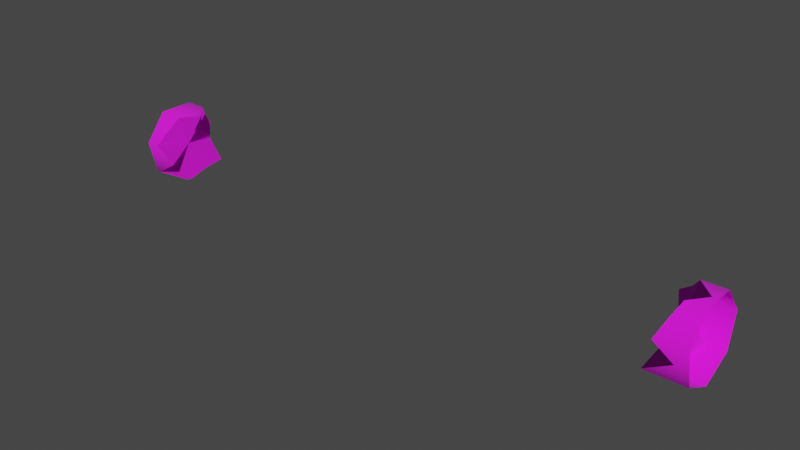 # Source: tentacle_busted_x3_02.blend  (saved by Blender 3.4.6; exported with 4.5.12 LTS)
import bpy
from mathutils import Matrix  # noqa: F401  (used for matrix-valued properties, if any)

bpy.ops.wm.read_factory_settings(use_empty=True)
scene = bpy.context.scene
scene.name = 'Scene'

# ---- collections
col_collection = bpy.data.collections.new('Collection'); scene.collection.children.link(col_collection)
col_export = bpy.data.collections.new('Export'); scene.collection.children.link(col_export)

# ---- images (referenced by path relative to the original .blend; pixels are not part of the script)
import os
ASSET_DIR = os.environ.get("B2B_ASSET_DIR", "")  # directory of the original .blend (textures are referenced by path, not embedded)
HERE = os.path.dirname(os.path.abspath(__file__))  # packed textures are extracted next to this script under _unpacked/

def load_image(name, relpath, width, height, colorspace="sRGB"):
    """Load a texture the original file referenced (path relative to the .blend, or extracted next to this script)."""
    p = next((c for c in (os.path.join(HERE, relpath), os.path.join(ASSET_DIR, relpath)) if relpath and os.path.exists(c)), "")
    if p:
        img = bpy.data.images.load(p, check_existing=True)
        img.name = name
    else:  # same state as the original file: an image datablock whose file is absent (Cycles renders it pink)
        img = bpy.data.images.new(name, width, height)
        img.source = "FILE"
        img.filepath = "//" + (relpath or name)
    img.colorspace_settings.name = colorspace
    return img
img_robotentacle_png = load_image('robotentacle.png', 'robotentacle.png', 1024, 1024, 'sRGB')

# ---- materials (node trees are filled in below, after node groups)
mat_null_white = bpy.data.materials.new('null_white')
mat_null_white.use_backface_culling = True
mat_null_white.use_transparent_shadow = False

# ---- material node trees
mat_null_white.use_nodes = True; mat_null_white.node_tree.nodes.clear()
_N = mat_null_white.node_tree.nodes; _L = mat_null_white.node_tree.links
n0 = _N.new('ShaderNodeBsdfPrincipled'); n0.name = 'Principled BSDF'; n0.location = (10, 300)
n0.distribution = 'GGX'
n0.subsurface_method = 'RANDOM_WALK_SKIN'
n0.inputs[2].default_value = 1.0
n0.inputs[27].default_value = (0.0, 0.0, 0.0, 1.0)
n0.inputs[28].default_value = 1.0
n1 = _N.new('ShaderNodeOutputMaterial'); n1.name = 'Material Output'; n1.location = (320, 270)
n2 = _N.new('ShaderNodeTexImage'); n2.name = 'Image Texture'; n2.location = (-440, 210)
n2.label = 'BASE COLOR'
n2.image = img_robotentacle_png
_L.new(n0.outputs[0], n1.inputs[0])
_L.new(n2.outputs[0], n0.inputs[0])
_L.new(n2.outputs[1], n0.inputs[4])
n1.is_active_output = True

# ---- world
world_world = bpy.data.worlds.new('World'); scene.world = world_world
world_world.use_nodes = True; world_world.node_tree.nodes.clear()
_N = world_world.node_tree.nodes; _L = world_world.node_tree.links
n0 = _N.new('ShaderNodeOutputWorld'); n0.name = 'World Output'; n0.location = (300, 300)
n1 = _N.new('ShaderNodeBackground'); n1.name = 'Background'; n1.location = (10, 300)
n1.inputs[0].default_value = (0.05088, 0.05088, 0.05088, 1.0)
_L.new(n1.outputs[0], n0.inputs[0])
n0.is_active_output = True
world_world.color = (0.05088, 0.05088, 0.05088)
world_world.use_sun_shadow = False
world_world.sun_shadow_jitter_overblur = 0.0

# ---- meshes
me_rsrc_world_prop_construct_ghost_in_machine_robotentacle_busted = bpy.data.meshes.new('rsrc.world.prop.construct.ghost_in_machine.robotentacle_busted_')
me_rsrc_world_prop_construct_ghost_in_machine_robotentacle_busted.from_pydata([(-0.4787, -0.3753, -0.1564), (-0.3662, -0.3377, -0.07818), (-0.4245, -0.5, 0.0), (-0.4238, -0.3, -1.073e-08), (-0.3421, -0.4599, -0.1757), (-0.4032, -0.3377, 0.07818), (-0.4317, -0.5445, -0.195), (-0.3642, -0.3753, 0.1564), (-0.4052, -0.6123, -0.1409), (-0.465, -0.4599, 0.1757), (-0.374, -0.6802, -0.08678), (-0.4727, -0.5445, 0.195), (-0.3071, -0.6802, 1.311e-08), (-0.4469, -0.6123, 0.1409), (-0.397, -0.6802, 0.08678), (2.377, -0.3377, 0.07818), (2.356, -0.3, 2.134e-08), (2.355, -0.5, 0.0), (2.414, -0.3377, -0.07818), (2.416, -0.3753, 0.1564), (2.301, -0.3753, -0.1564), (2.315, -0.4599, 0.1757), (2.438, -0.4599, -0.1757), (2.257, -0.5445, 0.195), (2.348, -0.5445, -0.195), (2.333, -0.6123, 0.1409), (2.375, -0.6123, -0.1409), (2.383, -0.6802, 0.08678), (2.406, -0.6802, -0.08678), (2.473, -0.6802, 1.36e-08)], [], [(0, 1, 2), (1, 3, 2), (4, 0, 2), (3, 5, 2), (6, 4, 2), (5, 7, 2), (8, 6, 2), (7, 9, 2), (10, 8, 2), (9, 11, 2), (12, 10, 2), (11, 13, 2), (14, 12, 2), (13, 14, 2), (15, 16, 17), (16, 18, 17), (15, 17, 19), (18, 20, 17), (21, 19, 17), (20, 22, 17), (21, 17, 23), (22, 24, 17), (25, 23, 17), (24, 26, 17), (27, 25, 17), (26, 28, 17), (29, 27, 17), (28, 29, 17)])
me_rsrc_world_prop_construct_ghost_in_machine_robotentacle_busted.polygons.foreach_set('use_smooth', [True] * 28)
_uv = me_rsrc_world_prop_construct_ghost_in_machine_robotentacle_busted.uv_layers.new(name='UVMap')
_uv.uv.foreach_set('vector', [0.8909, 0.213, 0.6955, 0.1189, 0.5, 0.5248, 0.6955, 0.1189, 0.5, 0.02476, 0.5, 0.5248, 0.9392, 0.4245, 0.8909, 0.213, 0.5, 0.5248, 0.5, 0.02476, 0.3045, 0.1189, 0.5, 0.5248, 0.9875, 0.636, 0.9392, 0.4245, 0.5, 0.5248, 0.3045, 0.1189, 0.1091, 0.213, 0.5, 0.5248, 0.8522, 0.8056, 0.9875, 0.636, 0.5, 0.5248, 0.1091, 0.213, 0.06081, 0.4245, 0.5, 0.5248, 0.7169, 0.9752, 0.8522, 0.8056, 0.5, 0.5248, 0.06081, 0.4245, 0.01254, 0.636, 0.5, 0.5248, 0.5, 0.9752, 0.7169, 0.9752, 0.5, 0.5248, 0.01254, 0.636, 0.1478, 0.8056, 0.5, 0.5248, 0.2831, 0.9752, 0.5, 0.9752, 0.5, 0.5248, 0.1478, 0.8056, 0.2831, 0.9752, 0.5, 0.5248, 0.3045, 0.1189, 0.5, 0.02476, 0.5, 0.5248, 0.5, 0.02476, 0.6955, 0.1189, 0.5, 0.5248, 0.3045, 0.1189, 0.5, 0.5248, 0.1091, 0.213, 0.6955, 0.1189, 0.8909, 0.213, 0.5, 0.5248, 0.06081, 0.4245, 0.1091, 0.213, 0.5, 0.5248, 0.8909, 0.213, 0.9392, 0.4245, 0.5, 0.5248, 0.06081, 0.4245, 0.5, 0.5248, 0.01254, 0.636, 0.9392, 0.4245, 0.9875, 0.636, 0.5, 0.5248, 0.1478, 0.8056, 0.01254, 0.636, 0.5, 0.5248, 0.9875, 0.636, 0.8522, 0.8056, 0.5, 0.5248, 0.2831, 0.9752, 0.1478, 0.8056, 0.5, 0.5248, 0.8522, 0.8056, 0.7169, 0.9752, 0.5, 0.5248, 0.5, 0.9752, 0.2831, 0.9752, 0.5, 0.5248, 0.7169, 0.9752, 0.5, 0.9752, 0.5, 0.5248])
me_rsrc_world_prop_construct_ghost_in_machine_robotentacle_busted.materials.append(mat_null_white)
me_rsrc_world_prop_construct_ghost_in_machine_robotentacle_busted.update()
me_rsrc_world_prop_construct_ghost_in_machine_robotentacle_busted.normals_split_custom_set([tuple(v) for v in zip(*[iter([1.0, 3.53e-05, 5.766e-05, 1.0, 6.473e-05, 6.068e-05, 1.0, 3.425e-05, 4.397e-05, 1.0, 6.473e-05, 6.068e-05, 1.0, 3.411e-05, 3.565e-05, 1.0, 3.425e-05, 4.397e-05, 1.0, 4.245e-05, 3.545e-05, 1.0, 3.53e-05, 5.766e-05, 1.0, 3.425e-05, 4.397e-05, 1.0, 3.411e-05, 3.565e-05, 1.0, 3.376e-05, 8.001e-05, 1.0, 3.425e-05, 4.397e-05, 1.0, 3.724e-05, 6.158e-05, 1.0, 4.245e-05, 3.545e-05, 1.0, 3.425e-05, 4.397e-05, 1.0, 3.376e-05, 8.001e-05, 1.0, 3.354e-05, 7.842e-05, 1.0, 3.425e-05, 4.397e-05, 1.0, 4.438e-05, 3.996e-05, 1.0, 3.724e-05, 6.158e-05, 1.0, 3.425e-05, 4.397e-05, 1.0, 3.354e-05, 7.842e-05, 1.0, 5.61e-05, 7.524e-05, 1.0, 3.425e-05, 4.397e-05, 1.0, 2.979e-05, 3.882e-05, 1.0, 4.438e-05, 3.996e-05, 1.0, 3.425e-05, 4.397e-05, 1.0, 5.61e-05, 7.524e-05, 1.0, 3.641e-05, 4.079e-05, 1.0, 3.425e-05, 4.397e-05, 1.0, 4.736e-05, 6.109e-05, 1.0, 2.979e-05, 3.882e-05, 1.0, 3.425e-05, 4.397e-05, 1.0, 3.641e-05, 4.079e-05, 1.0, 4.659e-05, 5.713e-05, 1.0, 3.425e-05, 4.397e-05, 1.0, 3.561e-05, 5.496e-05, 1.0, 4.736e-05, 6.109e-05, 1.0, 3.425e-05, 4.397e-05, 1.0, 4.659e-05, 5.713e-05, 1.0, 3.561e-05, 5.496e-05, 1.0, 3.425e-05, 4.397e-05, -1.0, 6.601e-06, 2.801e-05, -1.0, -1.808e-05, 1.635e-05, -1.0, 1.58e-06, 5.908e-06, -1.0, -1.808e-05, 1.635e-05, -1.0, -7.734e-06, -1.481e-05, -1.0, 1.58e-06, 5.908e-06, -1.0, 6.601e-06, 2.801e-05, -1.0, 1.58e-06, 5.908e-06, -1.0, 1.162e-06, 1.771e-05, -1.0, -7.734e-06, -1.481e-05, -1.0, -2.349e-05, 1.065e-05, -1.0, 1.58e-06, 5.908e-06, -1.0, 1.726e-05, -3.39e-05, -1.0, 1.162e-06, 1.771e-05, -1.0, 1.58e-06, 5.908e-06, -1.0, -2.349e-05, 1.065e-05, -1.0, 1.211e-05, 1.287e-05, -1.0, 1.58e-06, 5.908e-06, -1.0, 1.726e-05, -3.39e-05, -1.0, 1.58e-06, 5.908e-06, -1.0, -2.639e-05, 1.469e-05, -1.0, 1.211e-05, 1.287e-05, -1.0, -6.519e-06, -1.568e-05, -1.0, 1.58e-06, 5.908e-06, -1.0, 1.077e-05, -2.035e-05, -1.0, -2.639e-05, 1.469e-05, -1.0, 1.58e-06, 5.908e-06, -1.0, -6.519e-06, -1.568e-05, -1.0, -1.369e-05, -6.162e-06, -1.0, 1.58e-06, 5.908e-06, -1.0, -2.798e-05, 8.613e-06, -1.0, 1.077e-05, -2.035e-05, -1.0, 1.58e-06, 5.908e-06, -1.0, -1.369e-05, -6.162e-06, -1.0, -3.189e-06, -4.232e-06, -1.0, 1.58e-06, 5.908e-06, -1.0, -4.262e-06, -6.706e-07, -1.0, -2.798e-05, 8.613e-06, -1.0, 1.58e-06, 5.908e-06, -1.0, -3.189e-06, -4.232e-06, -1.0, -4.262e-06, -6.706e-07, -1.0, 1.58e-06, 5.908e-06])] * 3)])
me_rsrc_world_prop_construct_ghost_in_machine_robotentacle_bus = bpy.data.meshes.new('rsrc.world.prop.construct.ghost_in_machine.robotentacle_bus')
me_rsrc_world_prop_construct_ghost_in_machine_robotentacle_bus.from_pydata([(-0.5, -0.3, -1.311e-08), (-0.4032, -0.3377, 0.07818), (-0.4238, -0.3, -1.073e-08), (-0.5, -0.3753, 0.1564), (-0.3642, -0.3753, 0.1564), (-0.465, -0.4599, 0.1757), (-0.5, -0.5445, 0.195), (-0.4727, -0.5445, 0.195), (-0.4469, -0.6123, 0.1409), (-0.5, -0.6802, 0.08678), (-0.397, -0.6802, 0.08678), (-0.374, -0.6802, -0.08678), (-0.3071, -0.6802, 1.311e-08), (-0.5, -0.6802, -0.08678), (-0.4052, -0.6123, -0.1409), (-0.5, -0.5445, -0.195), (-0.4317, -0.5445, -0.195), (-0.4787, -0.3753, -0.1564), (-0.3421, -0.4599, -0.1757), (-0.5, -0.3753, -0.1564), (-0.3662, -0.3377, -0.07818), (2.377, -0.3377, 0.07818), (2.356, -0.3, 2.133e-08), (2.5, -0.3753, 0.1564), (2.416, -0.3753, 0.1564), (2.5, -0.5445, 0.195), (2.315, -0.4599, 0.1757), (2.257, -0.5445, 0.195), (2.333, -0.6123, 0.1409), (2.5, -0.6802, 0.08678), (2.383, -0.6802, 0.08678), (2.473, -0.6802, 1.36e-08), (2.5, -0.6802, -0.08678), (2.406, -0.6802, -0.08678), (2.375, -0.6123, -0.1409), (2.5, -0.5445, -0.195), (2.348, -0.5445, -0.195), (2.438, -0.4599, -0.1757), (2.5, -0.3753, -0.1564), (2.301, -0.3753, -0.1564), (2.414, -0.3377, -0.07818), (2.5, -0.3, 2.503e-08)], [], [(0, 1, 2), (1, 0, 3), (1, 3, 4), (3, 5, 4), (6, 5, 3), (5, 6, 7), (6, 8, 7), (8, 6, 9), (8, 9, 10), (11, 10, 9), (10, 11, 12), (11, 9, 13), (13, 14, 11), (15, 14, 13), (14, 15, 16), (15, 17, 16), (16, 17, 18), (17, 15, 19), (0, 17, 19), (2, 17, 0), (17, 2, 20), (21, 41, 22), (21, 23, 41), (23, 21, 24), (24, 25, 23), (25, 24, 26), (25, 26, 27), (28, 25, 27), (28, 29, 25), (29, 28, 30), (31, 29, 30), (31, 32, 29), (32, 31, 33), (34, 32, 33), (32, 34, 35), (35, 34, 36), (37, 35, 36), (35, 37, 38), (38, 37, 39), (40, 38, 39), (40, 41, 38), (41, 40, 22)])
me_rsrc_world_prop_construct_ghost_in_machine_robotentacle_bus.polygons.foreach_set('use_smooth', [True] * 42)
_uv = me_rsrc_world_prop_construct_ghost_in_machine_robotentacle_bus.uv_layers.new(name='UVMap')
_uv.uv.foreach_set('vector', [0.0, 1.0, 0.0367, 0.9286, 0.03156, 1.0, 0.0367, 0.9286, 0.0, 1.0, 0.0, 0.8571, 0.0367, 0.9286, 0.0, 0.8571, 0.04645, 0.8571, 0.0, 0.8571, 0.02127, 0.7857, 0.04645, 0.8571, 0.0, 0.7143, 0.02127, 0.7857, 0.0, 0.8571, 0.02127, 0.7857, 0.0, 0.7143, 0.006842, 0.7143, 0.0, 0.7143, 0.02578, 0.6429, 0.006842, 0.7143, 0.02578, 0.6429, 0.0, 0.7143, 0.0, 0.5714, 0.02578, 0.6429, 0.0, 0.5714, 0.03827, 0.5714, 0.044, 0.4286, 0.03827, 0.5714, 0.0, 0.5714, 0.03827, 0.5714, 0.044, 0.4286, 0.06073, 0.5, 0.044, 0.4286, 0.0, 0.5714, 0.0, 0.4286, 0.0, 0.4286, 0.03621, 0.3571, 0.044, 0.4286, 0.0, 0.2857, 0.03621, 0.3571, 0.0, 0.4286, 0.03621, 0.3571, 0.0, 0.2857, 0.02958, 0.2857, 0.0, 0.2857, 0.01784, 0.1429, 0.02958, 0.2857, 0.02958, 0.2857, 0.01784, 0.1429, 0.05199, 0.2143, 0.01784, 0.1429, 0.0, 0.2857, 0.0, 0.1429, 0.0, 0.0, 0.01784, 0.1429, 0.0, 0.1429, 0.03156, 0.0, 0.01784, 0.1429, 0.0, 0.0, 0.01784, 0.1429, 0.03156, 0.0, 0.04595, 0.07143, 0.2067, 0.9286, 0.25, 1.0, 0.2015, 1.0, 0.2067, 0.9286, 0.25, 0.8571, 0.25, 1.0, 0.25, 0.8571, 0.2067, 0.9286, 0.2164, 0.8571, 0.2164, 0.8571, 0.25, 0.7143, 0.25, 0.8571, 0.25, 0.7143, 0.2164, 0.8571, 0.1912, 0.7857, 0.25, 0.7143, 0.1912, 0.7857, 0.1768, 0.7143, 0.1958, 0.6429, 0.25, 0.7143, 0.1768, 0.7143, 0.1958, 0.6429, 0.25, 0.5714, 0.25, 0.7143, 0.25, 0.5714, 0.1958, 0.6429, 0.2083, 0.5714, 0.2307, 0.5, 0.25, 0.5714, 0.2083, 0.5714, 0.2307, 0.5, 0.25, 0.4286, 0.25, 0.5714, 0.25, 0.4286, 0.2307, 0.5, 0.214, 0.4286, 0.2062, 0.3571, 0.25, 0.4286, 0.214, 0.4286, 0.25, 0.4286, 0.2062, 0.3571, 0.25, 0.2857, 0.25, 0.2857, 0.2062, 0.3571, 0.1996, 0.2857, 0.222, 0.2143, 0.25, 0.2857, 0.1996, 0.2857, 0.25, 0.2857, 0.222, 0.2143, 0.25, 0.1429, 0.25, 0.1429, 0.222, 0.2143, 0.1878, 0.1429, 0.2159, 0.07143, 0.25, 0.1429, 0.1878, 0.1429, 0.2159, 0.07143, 0.25, 0.0, 0.25, 0.1429, 0.25, 0.0, 0.2159, 0.07143, 0.2015, 0.0])
me_rsrc_world_prop_construct_ghost_in_machine_robotentacle_bus.materials.append(mat_null_white)
me_rsrc_world_prop_construct_ghost_in_machine_robotentacle_bus.update()
me_rsrc_world_prop_construct_ghost_in_machine_robotentacle_bus.normals_split_custom_set([tuple(v) for v in zip(*[iter([-2.888e-07, 1.0, 1.144e-05, -1.239e-06, 0.9139, 0.406, -1.123e-05, 1.0, 1.712e-05, -1.239e-06, 0.9139, 0.406, -2.888e-07, 1.0, 1.144e-05, -3.212e-07, 0.6235, 0.7818, -1.239e-06, 0.9139, 0.406, -3.212e-07, 0.6235, 0.7818, -1.544e-05, 0.6235, 0.7818, -3.212e-07, 0.6235, 0.7818, -1.406e-07, 0.2384, 0.9712, -1.544e-05, 0.6235, 0.7818, 1.056e-06, -0.2225, 0.9749, -1.406e-07, 0.2384, 0.9712, -3.212e-07, 0.6235, 0.7818, -1.406e-07, 0.2384, 0.9712, 1.056e-06, -0.2225, 0.9749, -1.203e-06, -0.2225, 0.9749, 1.056e-06, -0.2225, 0.9749, 5.523e-07, -0.6545, 0.756, -1.203e-06, -0.2225, 0.9749, 5.523e-07, -0.6545, 0.756, 1.056e-06, -0.2225, 0.9749, 1.098e-06, -0.901, 0.4339, 5.523e-07, -0.6545, 0.756, 1.098e-06, -0.901, 0.4339, -3.278e-06, -0.901, 0.4339, -2.213e-06, -0.901, -0.4339, -3.278e-06, -0.901, 0.4339, 1.098e-06, -0.901, 0.4339, -3.278e-06, -0.901, 0.4339, -2.213e-06, -0.901, -0.4339, 0.0, -1.0, 0.0, -2.213e-06, -0.901, -0.4339, 1.098e-06, -0.901, 0.4339, 1.062e-06, -0.901, -0.4339, 1.062e-06, -0.901, -0.4339, 2.971e-07, -0.6355, -0.7721, -2.213e-06, -0.901, -0.4339, 1.062e-06, -0.2225, -0.9749, 2.971e-07, -0.6355, -0.7721, 1.062e-06, -0.901, -0.4339, 2.971e-07, -0.6355, -0.7721, 1.062e-06, -0.2225, -0.9749, -2.598e-06, -0.2225, -0.9749, 1.062e-06, -0.2225, -0.9749, 5.336e-07, 0.6235, -0.7818, -2.598e-06, -0.2225, -0.9749, -2.598e-06, -0.2225, -0.9749, 5.336e-07, 0.6235, -0.7818, 4.736e-07, 0.2319, -0.9727, 5.336e-07, 0.6235, -0.7818, 1.062e-06, -0.2225, -0.9749, 0.0, 0.6235, -0.7818, -2.888e-07, 1.0, 1.144e-05, 5.336e-07, 0.6235, -0.7818, 0.0, 0.6235, -0.7818, -1.123e-05, 1.0, 1.712e-05, 5.336e-07, 0.6235, -0.7818, -2.888e-07, 1.0, 1.144e-05, 5.336e-07, 0.6235, -0.7818, -1.123e-05, 1.0, 1.712e-05, -3.949e-07, 0.8965, -0.443, 3.26e-08, 0.8904, 0.4551, 3.928e-07, 1.0, -8.033e-06, 2.445e-05, 1.0, -1.079e-05, 3.26e-08, 0.8904, 0.4551, 2.209e-07, 0.6235, 0.7818, 3.928e-07, 1.0, -8.033e-06, 2.209e-07, 0.6235, 0.7818, 3.26e-08, 0.8904, 0.4551, 6.072e-07, 0.6235, 0.7818, 6.072e-07, 0.6235, 0.7818, -7.752e-07, -0.2225, 0.9749, 2.209e-07, 0.6235, 0.7818, -7.752e-07, -0.2225, 0.9749, 6.072e-07, 0.6235, 0.7818, 1.078e-07, 0.22, 0.9755, -7.752e-07, -0.2225, 0.9749, 1.078e-07, 0.22, 0.9755, 1.131e-06, -0.2226, 0.9749, 3.826e-06, -0.5829, 0.8125, -7.752e-07, -0.2225, 0.9749, 1.131e-06, -0.2226, 0.9749, 3.826e-06, -0.5829, 0.8125, -7.932e-07, -0.901, 0.4339, -7.752e-07, -0.2225, 0.9749, -7.932e-07, -0.901, 0.4339, 3.826e-06, -0.5829, 0.8125, 3.196e-06, -0.901, 0.4339, 0.0, -1.0, 1.905e-07, -7.932e-07, -0.901, 0.4339, 3.196e-06, -0.901, 0.4339, 0.0, -1.0, 1.905e-07, -7.888e-07, -0.901, -0.4339, -7.932e-07, -0.901, 0.4339, -7.888e-07, -0.901, -0.4339, 0.0, -1.0, 1.905e-07, -1.279e-05, -0.901, -0.4339, 3.946e-07, -0.6155, -0.7881, -7.888e-07, -0.901, -0.4339, -1.279e-05, -0.901, -0.4339, -7.888e-07, -0.901, -0.4339, 3.946e-07, -0.6155, -0.7881, -7.508e-07, -0.2225, -0.9749, -7.508e-07, -0.2225, -0.9749, 3.946e-07, -0.6155, -0.7881, 4.131e-06, -0.2225, -0.9749, 4.764e-07, 0.2071, -0.9783, -7.508e-07, -0.2225, -0.9749, 4.131e-06, -0.2225, -0.9749, -7.508e-07, -0.2225, -0.9749, 4.764e-07, 0.2071, -0.9783, 2.099e-07, 0.6235, -0.7818, 2.099e-07, 0.6235, -0.7818, 4.764e-07, 0.2071, -0.9783, 3.241e-07, 0.6235, -0.7818, 1.334e-06, 0.91, -0.4147, 2.099e-07, 0.6235, -0.7818, 3.241e-07, 0.6235, -0.7818, 1.334e-06, 0.91, -0.4147, 3.928e-07, 1.0, -8.033e-06, 2.099e-07, 0.6235, -0.7818, 3.928e-07, 1.0, -8.033e-06, 1.334e-06, 0.91, -0.4147, 2.445e-05, 1.0, -1.079e-05])] * 3)])

# ---- objects
ob_ghost_in_machine_robotentacle_busted_3unit_02_mesh_0 = bpy.data.objects.new('ghost_in_machine.robotentacle_busted_3unit_02-Mesh[0]', me_rsrc_world_prop_construct_ghost_in_machine_robotentacle_busted)
ob_ghost_in_machine_robotentacle_busted_3unit_02_mesh_1 = bpy.data.objects.new('ghost_in_machine.robotentacle_busted_3unit_02-Mesh[1]', me_rsrc_world_prop_construct_ghost_in_machine_robotentacle_bus)

# ---- transforms, parenting, visibility, modifiers, constraints
ob_ghost_in_machine_robotentacle_busted_3unit_02_mesh_0.location = (0.0, 0.0, 0.0)
ob_ghost_in_machine_robotentacle_busted_3unit_02_mesh_0.rotation_mode = 'QUATERNION'
ob_ghost_in_machine_robotentacle_busted_3unit_02_mesh_0.rotation_quaternion = (0.7071, -0.7071, -1.57e-16, -9.358e-24)
ob_ghost_in_machine_robotentacle_busted_3unit_02_mesh_1.location = (0.0, 0.0, 0.0)
ob_ghost_in_machine_robotentacle_busted_3unit_02_mesh_1.rotation_mode = 'QUATERNION'
ob_ghost_in_machine_robotentacle_busted_3unit_02_mesh_1.rotation_quaternion = (0.7071, -0.7071, -1.57e-16, -9.358e-24)

# ---- collection membership
scene.collection.objects.link(ob_ghost_in_machine_robotentacle_busted_3unit_02_mesh_0)
scene.collection.objects.link(ob_ghost_in_machine_robotentacle_busted_3unit_02_mesh_1)

# ---- scene / render settings (as saved in the file)
scene.frame_start = 1; scene.frame_end = 250; scene.frame_set(1)
scene.render.engine = 'BLENDER_EEVEE_NEXT'
scene.cycles.sampling_pattern = 'TABULATED_SOBOL'
scene.cycles.use_light_tree = False
scene.view_settings.view_transform = 'Filmic'
bpy.context.view_layer.update()

# ---- added for rendering (the .blend has no active camera and no usable light): camera, sun
cam_auto = bpy.data.cameras.new('AutoCamera')
cam_auto.lens = 50.0
cam_auto.sensor_width = 36.0
cam_auto.clip_end = 1000.0
ob_auto_camera = bpy.data.objects.new('AutoCamera', cam_auto)
scene.collection.objects.link(ob_auto_camera)
ob_auto_camera.location = (3.82112, -3.38534, 2.74699)
ob_auto_camera.rotation_euler = (1.09748, -7.21219e-08, 0.694738)
scene.camera = ob_auto_camera
light_auto_sun = bpy.data.lights.new('AutoSun', 'SUN')
light_auto_sun.energy = 3.0
light_auto_sun.angle = 0.0523599
ob_auto_sun = bpy.data.objects.new('AutoSun', light_auto_sun)
scene.collection.objects.link(ob_auto_sun)
ob_auto_sun.rotation_euler = (0.872665, 0.174533, 0.523599)
bpy.context.view_layer.update()
